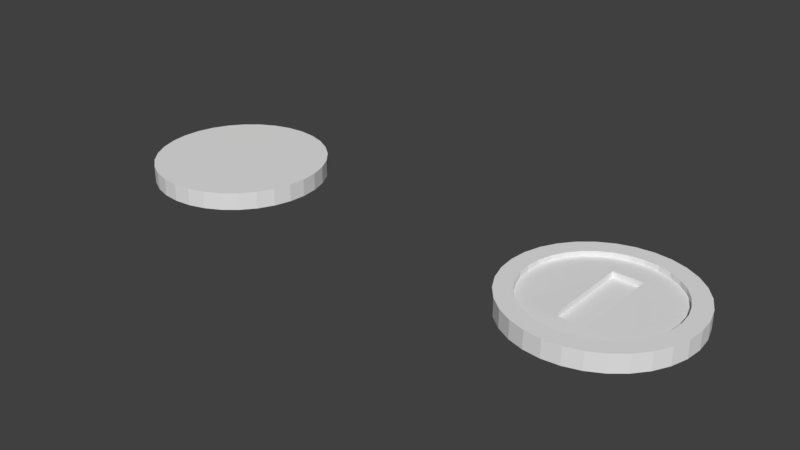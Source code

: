 # Source: coin.blend  (saved by Blender 2.79.0; exported with 4.5.12 LTS)
import bpy
from mathutils import Matrix  # noqa: F401  (used for matrix-valued properties, if any)

bpy.ops.wm.read_factory_settings(use_empty=True)
scene = bpy.context.scene
scene.name = 'Scene'

# ---- collections
col_collection_1 = bpy.data.collections.new('Collection 1'); scene.collection.children.link(col_collection_1)

# ---- world
world_world = bpy.data.worlds.new('World'); scene.world = world_world
world_world.color = (0.05088, 0.05088, 0.05088)
world_world.use_sun_shadow = False
world_world.sun_shadow_jitter_overblur = 0.0
world_world.cycles.sampling_method = 'MANUAL'

# ---- meshes
me_circle_001 = bpy.data.meshes.new('Circle.001')
me_circle_001.from_pydata([(0.0, 1.0, 0.0), (-0.1951, 0.9808, 0.0), (-0.3827, 0.9239, 0.0), (-0.5556, 0.8315, 0.0), (-0.7071, 0.7071, 0.0), (-0.8315, 0.5556, 0.0), (-0.9239, 0.3827, 0.0), (-0.9808, 0.1951, 0.0), (-1.0, 7.55e-08, 0.0), (-0.9808, -0.1951, 0.0), (-0.9239, -0.3827, 0.0), (-0.8315, -0.5556, 0.0), (-0.7071, -0.7071, 0.0), (-0.5556, -0.8315, 0.0), (-0.3827, -0.9239, 0.0), (-0.1951, -0.9808, 0.0), (3.258e-07, -1.0, 0.0), (0.1951, -0.9808, 0.0), (0.3827, -0.9239, 0.0), (0.5556, -0.8315, 0.0), (0.7071, -0.7071, 0.0), (0.8315, -0.5556, 0.0), (0.9239, -0.3827, 0.0), (0.9808, -0.1951, 0.0), (1.0, 9.656e-07, 0.0), (0.9808, 0.1951, 0.0), (0.9239, 0.3827, 0.0), (0.8315, 0.5556, 0.0), (0.7071, 0.7071, 0.0), (0.5556, 0.8315, 0.0), (0.3827, 0.9239, 0.0), (0.1951, 0.9808, 0.0), (0.1568, 0.7885, 0.0), (0.3076, 0.7427, 0.0), (0.4466, 0.6684, 0.0), (0.5684, 0.5684, 0.0), (0.6684, 0.4466, 0.0), (0.7427, 0.3076, 0.0), (0.7885, 0.1568, 0.0), (0.8039, 8.347e-07, 0.0), (0.7885, -0.1568, 0.0), (0.7427, -0.3076, 0.0), (0.6684, -0.4466, 0.0), (0.5684, -0.5684, 0.0), (0.4466, -0.6684, 0.0), (0.3076, -0.7427, 0.0), (0.1568, -0.7885, 0.0), (2.293e-07, -0.8039, 0.0), (-0.1568, -0.7885, 0.0), (-0.3076, -0.7427, 0.0), (-0.4466, -0.6684, 0.0), (-0.5684, -0.5684, 0.0), (-0.6684, -0.4466, 0.0), (-0.7427, -0.3076, 0.0), (-0.7885, -0.1568, 0.0), (-0.8039, 1.191e-07, 0.0), (-0.7885, 0.1568, 0.0), (-0.7427, 0.3076, 0.0), (-0.6684, 0.4466, 0.0), (-0.5684, 0.5684, 0.0), (-0.4466, 0.6684, 0.0), (-0.3076, 0.7427, 0.0), (-0.1568, 0.7885, 0.0), (-3.269e-08, 0.8039, 0.0), (-0.1723, -0.5258, 0.007407), (0.166, -0.5258, 0.007407), (-0.1723, 0.4983, 0.007407), (0.166, 0.4983, 0.007407), (-5.396e-06, 1.0, 0.2306), (-0.1951, 0.9808, 0.2306), (-0.3827, 0.9239, 0.2306), (-0.5556, 0.8315, 0.2306), (-0.7071, 0.7071, 0.2306), (-0.8315, 0.5556, 0.2306), (-0.9239, 0.3827, 0.2306), (-0.9808, 0.1951, 0.2306), (-1.0, 2.317e-05, 0.2306), (-0.9808, -0.1951, 0.2306), (-0.9239, -0.3827, 0.2306), (-0.8315, -0.5555, 0.2306), (-0.7071, -0.7071, 0.2306), (-0.5556, -0.8314, 0.2306), (-0.3827, -0.9239, 0.2306), (-0.1951, -0.9808, 0.2306), (-5.07e-06, -1.0, 0.2306), (0.1951, -0.9808, 0.2306), (0.3827, -0.9239, 0.2306), (0.5556, -0.8314, 0.2306), (0.7071, -0.7071, 0.2306), (0.8315, -0.5555, 0.2306), (0.9239, -0.3827, 0.2306), (0.9808, -0.1951, 0.2306), (1.0, 2.406e-05, 0.2306), (0.9808, 0.1951, 0.2306), (0.9239, 0.3827, 0.2306), (0.8315, 0.5556, 0.2306), (0.7071, 0.7071, 0.2306), (0.5556, 0.8315, 0.2306), (0.3827, 0.9239, 0.2306), (0.1951, 0.9808, 0.2306), (0.1568, 0.7885, 0.2306), (0.3076, 0.7427, 0.2306), (0.4466, 0.6684, 0.2306), (0.5684, 0.5685, 0.2306), (0.6684, 0.4466, 0.2306), (0.7427, 0.3077, 0.2306), (0.7884, 0.1569, 0.2306), (0.8039, 2.393e-05, 0.2306), (0.7884, -0.1568, 0.2306), (0.7427, -0.3076, 0.2306), (0.6684, -0.4466, 0.2306), (0.5684, -0.5684, 0.2306), (0.4466, -0.6684, 0.2306), (0.3076, -0.7427, 0.2306), (0.1568, -0.7884, 0.2306), (-5.167e-06, -0.8039, 0.2306), (-0.1568, -0.7884, 0.2306), (-0.3076, -0.7427, 0.2306), (-0.4466, -0.6684, 0.2306), (-0.5684, -0.5684, 0.2306), (-0.6684, -0.4466, 0.2306), (-0.7427, -0.3076, 0.2306), (-0.7885, -0.1568, 0.2306), (-0.8039, 2.321e-05, 0.2306), (-0.7885, 0.1569, 0.2306), (-0.7427, 0.3077, 0.2306), (-0.6684, 0.4466, 0.2306), (-0.5684, 0.5685, 0.2306), (-0.4466, 0.6684, 0.2306), (-0.3076, 0.7427, 0.2306), (-0.1568, 0.7885, 0.2306), (-5.429e-06, 0.8039, 0.2306), (0.166, 0.4983, 0.09459), (-0.1723, 0.4983, 0.0945), (0.166, -0.5258, 0.09459), (-0.1723, -0.5258, 0.09459), (0.1568, 0.7885, 0.1624), (0.5684, 0.5684, 0.1624), (0.6684, 0.4466, 0.1624), (0.7885, 0.1568, 0.1624), (0.7885, -0.1568, 0.1624), (0.5684, -0.5684, 0.1624), (0.4466, -0.6684, 0.1624), (-0.1568, -0.7884, 0.1624), (-0.6684, -0.4466, 0.1624), (-0.7427, -0.3076, 0.1624), (-0.7885, -0.1568, 0.1624), (-0.8039, 4.54e-06, 0.1624), (-0.7885, 0.1568, 0.1624), (-0.7427, 0.3076, 0.1624), (-0.6684, 0.4466, 0.1624), (-0.5684, 0.5684, 0.1624), (-0.3076, 0.7427, 0.1624), (-0.1568, 0.7885, 0.1624), (0.166, -0.5258, 0.1698), (0.166, 0.4983, 0.1698), (-0.1723, 0.4983, 0.09472), (0.3076, 0.7427, 0.1624), (0.4466, 0.6684, 0.1624), (0.7427, 0.3076, 0.1624), (0.8039, 5.256e-06, 0.1624), (0.7427, -0.3076, 0.1624), (0.6684, -0.4466, 0.1624), (0.3076, -0.7427, 0.1624), (0.1568, -0.7884, 0.1624), (-8.035e-07, -0.8039, 0.1624), (-0.3076, -0.7427, 0.1624), (-0.4466, -0.6684, 0.1624), (-0.5684, -0.5684, 0.1624), (-0.4466, 0.6684, 0.1624), (-1.065e-06, 0.8039, 0.1624), (-0.1723, -0.5258, 0.1698), (-0.1723, 0.4983, 0.1698)], [(156, 172)], [(14, 49, 48, 15), (19, 44, 43, 20), (21, 42, 41, 22), (27, 36, 35, 28), (18, 45, 44, 19), (7, 56, 55, 8), (0, 63, 62, 1), (31, 32, 63, 0), (20, 43, 42, 21), (13, 50, 49, 14), (4, 59, 58, 5), (64, 66, 67, 65), (26, 37, 36, 27), (17, 46, 45, 18), (5, 58, 57, 6), (12, 51, 50, 13), (30, 33, 32, 31), (25, 38, 37, 26), (3, 60, 59, 4), (11, 52, 51, 12), (16, 47, 46, 17), (24, 39, 38, 25), (29, 34, 33, 30), (10, 53, 52, 11), (2, 61, 60, 3), (23, 40, 39, 24), (15, 48, 47, 16), (9, 54, 53, 10), (28, 35, 34, 29), (22, 41, 40, 23), (1, 62, 61, 2), (8, 55, 54, 9), (6, 57, 56, 7), (33, 34, 67), (34, 35, 67), (35, 36, 67), (36, 37, 67), (37, 38, 67), (38, 39, 67), (67, 43, 65), (40, 41, 67), (41, 42, 67), (42, 43, 67), (43, 44, 65), (44, 45, 65), (45, 46, 65), (46, 47, 65), (47, 48, 64), (48, 49, 64), (49, 50, 64), (50, 51, 64), (64, 51, 66), (40, 67, 39), (66, 51, 52), (66, 52, 53), (55, 56, 66), (56, 57, 66), (57, 58, 66), (58, 59, 66), (59, 60, 66), (60, 61, 66), (61, 62, 66), (62, 63, 66), (63, 32, 67), (32, 33, 67), (82, 83, 116, 117), (47, 64, 65), (66, 53, 54), (63, 67, 66), (66, 54, 55), (87, 88, 111, 112), (89, 90, 109, 110), (95, 96, 103, 104), (86, 87, 112, 113), (75, 76, 123, 124), (68, 69, 130, 131), (99, 68, 131, 100), (88, 89, 110, 111), (81, 82, 117, 118), (72, 73, 126, 127), (94, 95, 104, 105), (85, 86, 113, 114), (73, 74, 125, 126), (80, 81, 118, 119), (98, 99, 100, 101), (93, 94, 105, 106), (71, 72, 127, 128), (79, 80, 119, 120), (84, 85, 114, 115), (92, 93, 106, 107), (97, 98, 101, 102), (78, 79, 120, 121), (70, 71, 128, 129), (91, 92, 107, 108), (83, 84, 115, 116), (77, 78, 121, 122), (96, 97, 102, 103), (90, 91, 108, 109), (69, 70, 129, 130), (76, 77, 122, 123), (74, 75, 124, 125), (155, 172, 133, 132), (172, 171, 135, 133), (154, 155, 132, 134), (135, 134, 132, 133), (119, 118, 167, 168), (100, 131, 170, 136), (110, 109, 161, 162), (117, 116, 143, 166), (126, 125, 149, 150), (115, 114, 164, 165), (122, 121, 145, 146), (124, 123, 147, 148), (108, 107, 160, 140), (113, 112, 142, 163), (111, 110, 162, 141), (120, 119, 168, 144), (106, 105, 159, 139), (109, 108, 140, 161), (131, 130, 153, 170), (107, 106, 139, 160), (118, 117, 166, 167), (105, 104, 138, 159), (104, 103, 137, 138), (103, 102, 158, 137), (116, 115, 165, 143), (129, 128, 169, 152), (130, 129, 152, 153), (101, 100, 136, 157), (127, 126, 150, 151), (114, 113, 163, 164), (125, 124, 148, 149), (102, 101, 157, 158), (123, 122, 146, 147), (128, 127, 151, 169), (112, 111, 141, 142), (121, 120, 144, 145), (20, 21, 89, 88), (7, 8, 76, 75), (21, 22, 90, 89), (8, 9, 77, 76), (22, 23, 91, 90), (9, 10, 78, 77), (23, 24, 92, 91), (10, 11, 79, 78), (24, 25, 93, 92), (11, 12, 80, 79), (25, 26, 94, 93), (12, 13, 81, 80), (26, 27, 95, 94), (13, 14, 82, 81), (0, 1, 69, 68), (27, 28, 96, 95), (14, 15, 83, 82), (1, 2, 70, 69), (28, 29, 97, 96), (15, 16, 84, 83), (2, 3, 71, 70), (29, 30, 98, 97), (16, 17, 85, 84), (3, 4, 72, 71), (30, 31, 99, 98), (17, 18, 86, 85), (4, 5, 73, 72), (31, 0, 68, 99), (18, 19, 87, 86), (5, 6, 74, 73), (19, 20, 88, 87), (6, 7, 75, 74), (171, 154, 134, 135), (157, 155, 158), (158, 155, 137), (137, 155, 138), (138, 155, 159), (159, 155, 139), (139, 155, 160), (155, 154, 141), (140, 155, 161), (161, 155, 162), (162, 155, 141), (141, 154, 142), (142, 154, 163), (163, 154, 164), (164, 154, 165), (165, 171, 143), (143, 171, 166), (166, 171, 167), (167, 171, 168), (171, 172, 168), (140, 160, 155), (172, 144, 168), (172, 145, 144), (147, 172, 148), (148, 172, 149), (149, 172, 150), (150, 172, 151), (151, 172, 169), (169, 172, 152), (152, 172, 153), (153, 172, 170), (170, 155, 136), (136, 155, 157), (165, 154, 171), (172, 146, 145), (170, 172, 155), (172, 147, 146)])
me_circle_001.use_remesh_preserve_volume = False
me_circle_001.use_remesh_preserve_attributes = False
me_circle_001.use_mirror_vertex_groups = False
me_circle_001.update()
me_circle = bpy.data.meshes.new('Circle')
me_circle.from_pydata([(0.0, 1.0, 0.0), (-0.1951, 0.9808, 0.0), (-0.3827, 0.9239, 0.0), (-0.5556, 0.8315, 0.0), (-0.7071, 0.7071, 0.0), (-0.8315, 0.5556, 0.0), (-0.9239, 0.3827, 0.0), (-0.9808, 0.1951, 0.0), (-1.0, 7.55e-08, 0.0), (-0.9808, -0.1951, 0.0), (-0.9239, -0.3827, 0.0), (-0.8315, -0.5556, 0.0), (-0.7071, -0.7071, 0.0), (-0.5556, -0.8315, 0.0), (-0.3827, -0.9239, 0.0), (-0.1951, -0.9808, 0.0), (3.258e-07, -1.0, 0.0), (0.1951, -0.9808, 0.0), (0.3827, -0.9239, 0.0), (0.5556, -0.8315, 0.0), (0.7071, -0.7071, 0.0), (0.8315, -0.5556, 0.0), (0.9239, -0.3827, 0.0), (0.9808, -0.1951, 0.0), (1.0, 9.656e-07, 0.0), (0.9808, 0.1951, 0.0), (0.9239, 0.3827, 0.0), (0.8315, 0.5556, 0.0), (0.7071, 0.7071, 0.0), (0.5556, 0.8315, 0.0), (0.3827, 0.9239, 0.0), (0.1951, 0.9808, 0.0), (0.0, 1.0, 0.23), (-0.1951, 0.9808, 0.23), (-0.3827, 0.9239, 0.23), (-0.5556, 0.8315, 0.23), (-0.7071, 0.7071, 0.23), (-0.8315, 0.5556, 0.23), (-0.9239, 0.3827, 0.23), (-0.9808, 0.1951, 0.23), (-1.0, 7.55e-08, 0.23), (-0.9808, -0.1951, 0.23), (-0.9239, -0.3827, 0.23), (-0.8315, -0.5556, 0.23), (-0.7071, -0.7071, 0.23), (-0.5556, -0.8315, 0.23), (-0.3827, -0.9239, 0.23), (-0.1951, -0.9808, 0.23), (3.258e-07, -1.0, 0.23), (0.1951, -0.9808, 0.23), (0.3827, -0.9239, 0.23), (0.5556, -0.8315, 0.23), (0.7071, -0.7071, 0.23), (0.8315, -0.5556, 0.23), (0.9239, -0.3827, 0.23), (0.9808, -0.1951, 0.23), (1.0, 9.656e-07, 0.23), (0.9808, 0.1951, 0.23), (0.9239, 0.3827, 0.23), (0.8315, 0.5556, 0.23), (0.7071, 0.7071, 0.23), (0.5556, 0.8315, 0.23), (0.3827, 0.9239, 0.23), (0.1951, 0.9808, 0.23)], [], [(14, 13, 45, 46), (1, 0, 32, 33), (28, 27, 59, 60), (15, 14, 46, 47), (2, 1, 33, 34), (29, 28, 60, 61), (16, 15, 47, 48), (3, 2, 34, 35), (30, 29, 61, 62), (17, 16, 48, 49), (4, 3, 35, 36), (31, 30, 62, 63), (18, 17, 49, 50), (5, 4, 36, 37), (0, 31, 63, 32), (19, 18, 50, 51), (6, 5, 37, 38), (20, 19, 51, 52), (7, 6, 38, 39), (21, 20, 52, 53), (8, 7, 39, 40), (22, 21, 53, 54), (9, 8, 40, 41), (23, 22, 54, 55), (10, 9, 41, 42), (24, 23, 55, 56), (11, 10, 42, 43), (25, 24, 56, 57), (12, 11, 43, 44), (26, 25, 57, 58), (13, 12, 44, 45), (27, 26, 58, 59), (33, 34, 35, 36, 37, 38, 39, 40, 41, 42, 43, 44, 45, 46, 47, 48, 49, 50, 51, 52, 53, 54, 55, 56, 57, 58, 59, 60, 61, 62, 63, 32), (1, 2, 3, 4, 5, 6, 7, 8, 9, 10, 11, 12, 13, 14, 15, 16, 17, 18, 19, 20, 21, 22, 23, 24, 25, 26, 27, 28, 29, 30, 31, 0)])
me_circle.use_remesh_preserve_volume = False
me_circle.use_remesh_preserve_attributes = False
me_circle.use_mirror_vertex_groups = False
me_circle.update()

# ---- objects
ob_circle_001 = bpy.data.objects.new('Circle.001', me_circle_001)
ob_circle = bpy.data.objects.new('Circle', me_circle)

# ---- transforms, parenting, visibility, modifiers, constraints
ob_circle_001.location = (-0.07754, -0.9807, 0.06589)
ob_circle_001.scale = (11.5, 11.5, 10.0)
ob_circle_001.lineart.crease_threshold = 0.0
ob_circle.location = (-55.63, -0.483, -0.04612)
ob_circle.scale = (11.5, 11.5, 10.0)
ob_circle.lineart.crease_threshold = 0.0

# ---- collection membership
col_collection_1.objects.link(ob_circle_001)
col_collection_1.objects.link(ob_circle)

# ---- scene / render settings (as saved in the file)
scene.frame_start = 1; scene.frame_end = 250; scene.frame_set(1)
scene.render.engine = 'BLENDER_EEVEE_NEXT'
scene.render.resolution_percentage = 50
scene.render.dither_intensity = 0.0
scene.cycles.use_denoising = False
scene.cycles.samples = 128
scene.cycles.sampling_pattern = 'TABULATED_SOBOL'
scene.cycles.use_adaptive_sampling = False
scene.cycles.use_light_tree = False
scene.cycles.blur_glossy = 0.0
scene.cycles.sample_clamp_indirect = 0.0
scene.view_settings.view_transform = 'Standard'
scene.unit_settings.scale_length = 0.1
bpy.context.view_layer.update()

# ---- added for rendering (the .blend has no active camera and no usable light): camera, sun
cam_auto = bpy.data.cameras.new('AutoCamera')
cam_auto.lens = 50.0
cam_auto.sensor_width = 36.0
cam_auto.clip_end = 1331.93
ob_auto_camera = bpy.data.objects.new('AutoCamera', cam_auto)
scene.collection.objects.link(ob_auto_camera)
ob_auto_camera.location = (48.0399, -91.8043, 61.8778)
ob_auto_camera.rotation_euler = (1.09748, -7.21219e-08, 0.694738)
scene.camera = ob_auto_camera
light_auto_sun = bpy.data.lights.new('AutoSun', 'SUN')
light_auto_sun.energy = 3.0
light_auto_sun.angle = 0.0523599
ob_auto_sun = bpy.data.objects.new('AutoSun', light_auto_sun)
scene.collection.objects.link(ob_auto_sun)
ob_auto_sun.rotation_euler = (0.872665, 0.174533, 0.523599)
bpy.context.view_layer.update()
